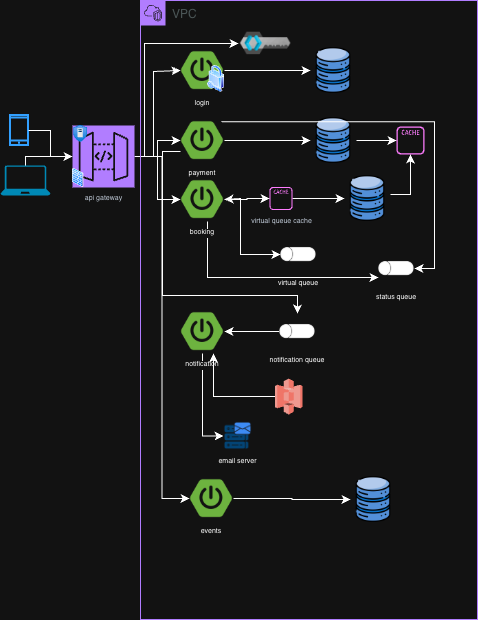

The diagram above was exported from draw.io. Its source (the exported page's mxGraphModel, read from the mxfile embedded in the PNG):
<mxGraphModel dx="1414" dy="790" grid="1" gridSize="9" guides="1" tooltips="1" connect="1" arrows="1" fold="1" page="1" pageScale="1" pageWidth="827" pageHeight="1169" math="0" shadow="0">
  <root>
    <mxCell id="0" />
    <mxCell id="1" parent="0" />
    <mxCell id="GMfNYrcdaLv_WN3RzoLH-1" parent="1" style="html=1;verticalLabelPosition=bottom;align=center;labelBackgroundColor=#ffffff;verticalAlign=top;strokeWidth=2;strokeColor=#0080F0;shadow=0;dashed=0;shape=mxgraph.ios7.icons.smartphone;" value="" vertex="1">
      <mxGeometry height="30" width="18" x="190" y="180" as="geometry" />
    </mxCell>
    <mxCell id="GMfNYrcdaLv_WN3RzoLH-2" parent="1" style="verticalLabelPosition=bottom;html=1;verticalAlign=top;align=center;strokeColor=none;fillColor=#00BEF2;shape=mxgraph.azure.laptop;pointerEvents=1;" value="" vertex="1">
      <mxGeometry height="30" width="50" x="180" y="230" as="geometry" />
    </mxCell>
    <mxCell id="GMfNYrcdaLv_WN3RzoLH-10" edge="1" parent="1" source="GMfNYrcdaLv_WN3RzoLH-4" style="edgeStyle=orthogonalEdgeStyle;rounded=0;orthogonalLoop=1;jettySize=auto;html=1;entryX=0;entryY=0.5;entryDx=0;entryDy=0;exitX=1;exitY=0.5;exitDx=0;exitDy=0;exitPerimeter=0;" target="J71RCUj8I59IQGSOi9eD-5">
      <mxGeometry relative="1" as="geometry">
        <Array as="points">
          <mxPoint x="333" y="221" />
          <mxPoint x="333" y="136" />
          <mxPoint x="360" y="136" />
        </Array>
        <mxPoint x="230" y="180" as="sourcePoint" />
        <mxPoint x="360" y="135.5000000000001" as="targetPoint" />
      </mxGeometry>
    </mxCell>
    <mxCell id="GMfNYrcdaLv_WN3RzoLH-18" edge="1" parent="1" source="GMfNYrcdaLv_WN3RzoLH-4" style="edgeStyle=orthogonalEdgeStyle;rounded=0;orthogonalLoop=1;jettySize=auto;html=1;entryX=0;entryY=0.5;entryDx=0;entryDy=0;" target="GMfNYrcdaLv_WN3RzoLH-15">
      <mxGeometry relative="1" as="geometry" />
    </mxCell>
    <mxCell id="GMfNYrcdaLv_WN3RzoLH-20" edge="1" parent="1" source="GMfNYrcdaLv_WN3RzoLH-4" style="edgeStyle=orthogonalEdgeStyle;rounded=0;orthogonalLoop=1;jettySize=auto;html=1;" target="GMfNYrcdaLv_WN3RzoLH-19">
      <mxGeometry relative="1" as="geometry" />
    </mxCell>
    <mxCell id="J71RCUj8I59IQGSOi9eD-21" edge="1" parent="1" source="GMfNYrcdaLv_WN3RzoLH-4" style="edgeStyle=orthogonalEdgeStyle;rounded=0;orthogonalLoop=1;jettySize=auto;html=1;entryX=0;entryY=0.5;entryDx=0;entryDy=0;" target="J71RCUj8I59IQGSOi9eD-18">
      <mxGeometry relative="1" as="geometry" />
    </mxCell>
    <mxCell id="i16MWW7dtzBjzmjiUb17-2" edge="1" parent="1" source="GMfNYrcdaLv_WN3RzoLH-4" style="edgeStyle=orthogonalEdgeStyle;rounded=0;orthogonalLoop=1;jettySize=auto;html=1;entryX=0;entryY=0.5;entryDx=0;entryDy=0;" target="i16MWW7dtzBjzmjiUb17-1">
      <mxGeometry relative="1" as="geometry">
        <Array as="points">
          <mxPoint x="324" y="221" />
          <mxPoint x="324" y="108" />
        </Array>
      </mxGeometry>
    </mxCell>
    <mxCell id="GMfNYrcdaLv_WN3RzoLH-4" parent="1" style="sketch=0;points=[[0,0,0],[0.25,0,0],[0.5,0,0],[0.75,0,0],[1,0,0],[0,1,0],[0.25,1,0],[0.5,1,0],[0.75,1,0],[1,1,0],[0,0.25,0],[0,0.5,0],[0,0.75,0],[1,0.25,0],[1,0.5,0],[1,0.75,0]];outlineConnect=0;fontColor=#232F3E;fillColor=#8C4FFF;strokeColor=#ffffff;dashed=0;verticalLabelPosition=bottom;verticalAlign=top;align=center;html=1;fontSize=7;fontStyle=0;aspect=fixed;shape=mxgraph.aws4.resourceIcon;resIcon=mxgraph.aws4.api_gateway;" value="api gateway" vertex="1">
      <mxGeometry height="62" width="62" x="252" y="190" as="geometry" />
    </mxCell>
    <mxCell id="GMfNYrcdaLv_WN3RzoLH-16" parent="1" style="points=[[0,0],[0.25,0],[0.5,0],[0.75,0],[1,0],[1,0.25],[1,0.5],[1,0.75],[1,1],[0.75,1],[0.5,1],[0.25,1],[0,1],[0,0.75],[0,0.5],[0,0.25]];outlineConnect=0;gradientColor=none;html=1;whiteSpace=wrap;fontSize=12;fontStyle=0;container=1;pointerEvents=0;collapsible=0;recursiveResize=0;shape=mxgraph.aws4.group;grIcon=mxgraph.aws4.group_vpc2;strokeColor=#8C4FFF;fillColor=none;verticalAlign=top;align=left;spacingLeft=30;fontColor=#AAB7B8;dashed=0;" value="VPC" vertex="1">
      <mxGeometry height="619" width="337" x="320" y="65" as="geometry" />
    </mxCell>
    <mxCell id="GMfNYrcdaLv_WN3RzoLH-38" edge="1" parent="GMfNYrcdaLv_WN3RzoLH-16" source="GMfNYrcdaLv_WN3RzoLH-19" style="edgeStyle=orthogonalEdgeStyle;rounded=0;orthogonalLoop=1;jettySize=auto;html=1;" target="GMfNYrcdaLv_WN3RzoLH-29">
      <mxGeometry relative="1" as="geometry" />
    </mxCell>
    <mxCell id="klrwVSZgjaPh6XkpIql8-6" edge="1" parent="GMfNYrcdaLv_WN3RzoLH-16" source="GMfNYrcdaLv_WN3RzoLH-19" style="edgeStyle=orthogonalEdgeStyle;rounded=0;orthogonalLoop=1;jettySize=auto;html=1;entryX=0;entryY=0.75;entryDx=0;entryDy=0;" target="klrwVSZgjaPh6XkpIql8-3">
      <mxGeometry relative="1" as="geometry">
        <Array as="points">
          <mxPoint x="67" y="277" />
        </Array>
      </mxGeometry>
    </mxCell>
    <mxCell id="GMfNYrcdaLv_WN3RzoLH-19" parent="GMfNYrcdaLv_WN3RzoLH-16" style="shape=image;verticalLabelPosition=bottom;labelBackgroundColor=default;verticalAlign=top;aspect=fixed;imageAspect=0;image=https://miro.medium.com/v2/resize:fit:256/1*7a9dxByMJ-wXPeWF2d776Q.png;fontSize=7;" value="booking" vertex="1">
      <mxGeometry height="44" width="44" x="40" y="177" as="geometry" />
    </mxCell>
    <mxCell id="GMfNYrcdaLv_WN3RzoLH-39" edge="1" parent="GMfNYrcdaLv_WN3RzoLH-16" source="GMfNYrcdaLv_WN3RzoLH-22" style="edgeStyle=orthogonalEdgeStyle;rounded=0;orthogonalLoop=1;jettySize=auto;html=1;" target="GMfNYrcdaLv_WN3RzoLH-28">
      <mxGeometry relative="1" as="geometry" />
    </mxCell>
    <mxCell id="GMfNYrcdaLv_WN3RzoLH-22" parent="GMfNYrcdaLv_WN3RzoLH-16" style="shape=image;verticalLabelPosition=bottom;labelBackgroundColor=default;verticalAlign=top;aspect=fixed;imageAspect=0;image=https://cdn-icons-png.flaticon.com/512/9850/9850812.png;" value="" vertex="1">
      <mxGeometry height="46" width="46" x="170" y="117" as="geometry" />
    </mxCell>
    <mxCell id="GMfNYrcdaLv_WN3RzoLH-41" edge="1" parent="GMfNYrcdaLv_WN3RzoLH-16" source="GMfNYrcdaLv_WN3RzoLH-25" style="edgeStyle=orthogonalEdgeStyle;rounded=0;orthogonalLoop=1;jettySize=auto;html=1;" target="GMfNYrcdaLv_WN3RzoLH-28">
      <mxGeometry relative="1" as="geometry">
        <Array as="points">
          <mxPoint x="270" y="194" />
        </Array>
      </mxGeometry>
    </mxCell>
    <mxCell id="GMfNYrcdaLv_WN3RzoLH-25" parent="GMfNYrcdaLv_WN3RzoLH-16" style="shape=image;verticalLabelPosition=bottom;labelBackgroundColor=default;verticalAlign=top;aspect=fixed;imageAspect=0;image=https://cdn-icons-png.flaticon.com/512/9850/9850812.png;" value="" vertex="1">
      <mxGeometry height="46" width="46" x="204" y="175" as="geometry" />
    </mxCell>
    <mxCell id="GMfNYrcdaLv_WN3RzoLH-24" parent="GMfNYrcdaLv_WN3RzoLH-16" style="shape=image;verticalLabelPosition=bottom;labelBackgroundColor=default;verticalAlign=top;aspect=fixed;imageAspect=0;image=https://cdn-icons-png.flaticon.com/512/9850/9850812.png;" value="" vertex="1">
      <mxGeometry height="46" width="46" x="170" y="47" as="geometry" />
    </mxCell>
    <mxCell id="GMfNYrcdaLv_WN3RzoLH-34" edge="1" parent="GMfNYrcdaLv_WN3RzoLH-16" source="GMfNYrcdaLv_WN3RzoLH-29" style="edgeStyle=orthogonalEdgeStyle;rounded=0;orthogonalLoop=1;jettySize=auto;html=1;" target="GMfNYrcdaLv_WN3RzoLH-25">
      <mxGeometry relative="1" as="geometry" />
    </mxCell>
    <mxCell id="GMfNYrcdaLv_WN3RzoLH-29" parent="GMfNYrcdaLv_WN3RzoLH-16" style="sketch=0;outlineConnect=0;fontColor=#232F3E;gradientColor=none;fillColor=#C925D1;strokeColor=none;dashed=0;verticalLabelPosition=bottom;verticalAlign=top;align=center;html=1;fontSize=7;fontStyle=0;aspect=fixed;pointerEvents=1;shape=mxgraph.aws4.cache_node;" value="vi&lt;span style=&quot;background-color: transparent; color: light-dark(rgb(35, 47, 62), rgb(189, 199, 212));&quot;&gt;rtual queue cache&lt;/span&gt;" vertex="1">
      <mxGeometry height="23" width="23" x="129" y="186.5" as="geometry" />
    </mxCell>
    <mxCell id="GMfNYrcdaLv_WN3RzoLH-28" parent="GMfNYrcdaLv_WN3RzoLH-16" style="sketch=0;outlineConnect=0;fontColor=#232F3E;gradientColor=none;fillColor=#C925D1;strokeColor=none;dashed=0;verticalLabelPosition=bottom;verticalAlign=top;align=center;html=1;fontSize=12;fontStyle=0;aspect=fixed;pointerEvents=1;shape=mxgraph.aws4.cache_node;" value="" vertex="1">
      <mxGeometry height="28" width="28" x="256" y="126" as="geometry" />
    </mxCell>
    <mxCell id="GMfNYrcdaLv_WN3RzoLH-36" edge="1" parent="GMfNYrcdaLv_WN3RzoLH-16" source="J71RCUj8I59IQGSOi9eD-5" style="edgeStyle=orthogonalEdgeStyle;rounded=0;orthogonalLoop=1;jettySize=auto;html=1;exitX=1;exitY=0.5;exitDx=0;exitDy=0;" target="GMfNYrcdaLv_WN3RzoLH-24">
      <mxGeometry relative="1" as="geometry">
        <mxPoint x="83.00000000000023" y="70.52380952380952" as="sourcePoint" />
      </mxGeometry>
    </mxCell>
    <mxCell id="J71RCUj8I59IQGSOi9eD-5" parent="GMfNYrcdaLv_WN3RzoLH-16" style="shape=image;verticalLabelPosition=bottom;labelBackgroundColor=default;verticalAlign=top;aspect=fixed;imageAspect=0;image=https://miro.medium.com/v2/resize:fit:256/1*7a9dxByMJ-wXPeWF2d776Q.png;fontSize=7;" value="login" vertex="1">
      <mxGeometry height="44" width="44" x="40" y="48" as="geometry" />
    </mxCell>
    <mxCell id="J71RCUj8I59IQGSOi9eD-11" edge="1" parent="GMfNYrcdaLv_WN3RzoLH-16" source="GMfNYrcdaLv_WN3RzoLH-15" style="edgeStyle=orthogonalEdgeStyle;rounded=0;orthogonalLoop=1;jettySize=auto;html=1;" target="J71RCUj8I59IQGSOi9eD-9">
      <mxGeometry relative="1" as="geometry">
        <Array as="points">
          <mxPoint x="22" y="151" />
          <mxPoint x="22" y="295" />
        </Array>
      </mxGeometry>
    </mxCell>
    <mxCell id="klrwVSZgjaPh6XkpIql8-5" edge="1" parent="GMfNYrcdaLv_WN3RzoLH-16" source="GMfNYrcdaLv_WN3RzoLH-15" style="edgeStyle=orthogonalEdgeStyle;rounded=0;orthogonalLoop=1;jettySize=auto;html=1;entryX=1;entryY=0.5;entryDx=0;entryDy=0;exitX=0.929;exitY=0.072;exitDx=0;exitDy=0;exitPerimeter=0;" target="klrwVSZgjaPh6XkpIql8-3">
      <mxGeometry relative="1" as="geometry">
        <mxPoint x="103" y="105.99702702702709" as="sourcePoint" />
        <mxPoint x="293" y="233.97" as="targetPoint" />
      </mxGeometry>
    </mxCell>
    <mxCell id="GMfNYrcdaLv_WN3RzoLH-15" parent="GMfNYrcdaLv_WN3RzoLH-16" style="shape=image;verticalLabelPosition=bottom;labelBackgroundColor=default;verticalAlign=top;aspect=fixed;imageAspect=0;image=https://miro.medium.com/v2/resize:fit:256/1*7a9dxByMJ-wXPeWF2d776Q.png;fontSize=7;" value="payment" vertex="1">
      <mxGeometry height="44" width="44" x="40" y="118" as="geometry" />
    </mxCell>
    <mxCell id="GMfNYrcdaLv_WN3RzoLH-31" edge="1" parent="GMfNYrcdaLv_WN3RzoLH-16" source="GMfNYrcdaLv_WN3RzoLH-15" style="edgeStyle=orthogonalEdgeStyle;rounded=0;orthogonalLoop=1;jettySize=auto;html=1;" target="GMfNYrcdaLv_WN3RzoLH-22">
      <mxGeometry relative="1" as="geometry" />
    </mxCell>
    <mxCell id="J71RCUj8I59IQGSOi9eD-4" parent="GMfNYrcdaLv_WN3RzoLH-16" style="image;aspect=fixed;perimeter=ellipsePerimeter;html=1;align=center;shadow=0;dashed=0;spacingTop=3;image=img/lib/active_directory/security.svg;" value="" vertex="1">
      <mxGeometry height="27" width="17.01" x="66.99000000000001" y="65" as="geometry" />
    </mxCell>
    <mxCell id="J71RCUj8I59IQGSOi9eD-17" edge="1" parent="GMfNYrcdaLv_WN3RzoLH-16" source="J71RCUj8I59IQGSOi9eD-8" style="edgeStyle=orthogonalEdgeStyle;rounded=0;orthogonalLoop=1;jettySize=auto;html=1;entryX=0;entryY=0.5;entryDx=0;entryDy=0;" target="J71RCUj8I59IQGSOi9eD-16">
      <mxGeometry relative="1" as="geometry" />
    </mxCell>
    <mxCell id="J71RCUj8I59IQGSOi9eD-8" parent="GMfNYrcdaLv_WN3RzoLH-16" style="shape=image;verticalLabelPosition=bottom;labelBackgroundColor=default;verticalAlign=top;aspect=fixed;imageAspect=0;image=https://miro.medium.com/v2/resize:fit:256/1*7a9dxByMJ-wXPeWF2d776Q.png;fontSize=7;" value="notification" vertex="1">
      <mxGeometry height="44" width="44" x="40" y="309" as="geometry" />
    </mxCell>
    <mxCell id="J71RCUj8I59IQGSOi9eD-10" edge="1" parent="GMfNYrcdaLv_WN3RzoLH-16" source="J71RCUj8I59IQGSOi9eD-9" style="edgeStyle=orthogonalEdgeStyle;rounded=0;orthogonalLoop=1;jettySize=auto;html=1;" target="J71RCUj8I59IQGSOi9eD-8">
      <mxGeometry relative="1" as="geometry" />
    </mxCell>
    <mxCell id="J71RCUj8I59IQGSOi9eD-9" parent="GMfNYrcdaLv_WN3RzoLH-16" style="shape=image;verticalLabelPosition=bottom;labelBackgroundColor=default;verticalAlign=top;aspect=fixed;imageAspect=0;image=https://martin-thoma.com/images/2020/03/queue.png;fontSize=7;" value="notification queue" vertex="1">
      <mxGeometry height="36" width="36" x="139" y="313" as="geometry" />
    </mxCell>
    <mxCell id="J71RCUj8I59IQGSOi9eD-14" edge="1" parent="GMfNYrcdaLv_WN3RzoLH-16" source="klrwVSZgjaPh6XkpIql8-2" style="edgeStyle=orthogonalEdgeStyle;rounded=0;orthogonalLoop=1;jettySize=auto;html=1;entryX=0.75;entryY=1;entryDx=0;entryDy=0;exitX=0;exitY=0.5;exitDx=0;exitDy=0;exitPerimeter=0;" target="J71RCUj8I59IQGSOi9eD-8">
      <mxGeometry relative="1" as="geometry">
        <mxPoint x="134" y="391.48648648648634" as="sourcePoint" />
      </mxGeometry>
    </mxCell>
    <mxCell id="J71RCUj8I59IQGSOi9eD-16" parent="GMfNYrcdaLv_WN3RzoLH-16" style="shape=image;verticalLabelPosition=bottom;labelBackgroundColor=default;verticalAlign=top;aspect=fixed;imageAspect=0;image=https://cdn-icons-png.magnific.com/256/18234/18234236.png?semt=ais_white_label;fontSize=7;" value="email server" vertex="1">
      <mxGeometry height="29" width="29" x="83" y="421" as="geometry" />
    </mxCell>
    <mxCell id="J71RCUj8I59IQGSOi9eD-20" edge="1" parent="GMfNYrcdaLv_WN3RzoLH-16" source="J71RCUj8I59IQGSOi9eD-18" style="edgeStyle=orthogonalEdgeStyle;rounded=0;orthogonalLoop=1;jettySize=auto;html=1;entryX=0;entryY=0.5;entryDx=0;entryDy=0;" target="J71RCUj8I59IQGSOi9eD-19">
      <mxGeometry relative="1" as="geometry" />
    </mxCell>
    <mxCell id="J71RCUj8I59IQGSOi9eD-18" parent="GMfNYrcdaLv_WN3RzoLH-16" style="shape=image;verticalLabelPosition=bottom;labelBackgroundColor=default;verticalAlign=top;aspect=fixed;imageAspect=0;image=https://miro.medium.com/v2/resize:fit:256/1*7a9dxByMJ-wXPeWF2d776Q.png;fontSize=7;" value="events" vertex="1">
      <mxGeometry height="44" width="44" x="49" y="476" as="geometry" />
    </mxCell>
    <mxCell id="J71RCUj8I59IQGSOi9eD-19" parent="GMfNYrcdaLv_WN3RzoLH-16" style="shape=image;verticalLabelPosition=bottom;labelBackgroundColor=default;verticalAlign=top;aspect=fixed;imageAspect=0;image=https://cdn-icons-png.flaticon.com/512/9850/9850812.png;" value="" vertex="1">
      <mxGeometry height="46" width="46" x="210" y="476" as="geometry" />
    </mxCell>
    <mxCell id="klrwVSZgjaPh6XkpIql8-2" parent="GMfNYrcdaLv_WN3RzoLH-16" style="outlineConnect=0;dashed=0;verticalLabelPosition=bottom;verticalAlign=top;align=center;html=1;shape=mxgraph.aws3.s3;fillColor=#E05243;gradientColor=none;" value="" vertex="1">
      <mxGeometry height="36" width="27.5" x="134.5" y="378" as="geometry" />
    </mxCell>
    <mxCell id="klrwVSZgjaPh6XkpIql8-3" parent="GMfNYrcdaLv_WN3RzoLH-16" style="shape=image;verticalLabelPosition=bottom;labelBackgroundColor=default;verticalAlign=top;aspect=fixed;imageAspect=0;image=https://martin-thoma.com/images/2020/03/queue.png;fontSize=7;" value="status queue" vertex="1">
      <mxGeometry height="36" width="36" x="238" y="250" as="geometry" />
    </mxCell>
    <mxCell id="i16MWW7dtzBjzmjiUb17-1" parent="GMfNYrcdaLv_WN3RzoLH-16" style="shape=image;verticalLabelPosition=bottom;labelBackgroundColor=default;verticalAlign=top;aspect=fixed;imageAspect=0;image=https://docs.cloud.cbh.kth.se/images/keycloak_logo.png;" value="" vertex="1">
      <mxGeometry height="54" width="54" x="98" y="16" as="geometry" />
    </mxCell>
    <mxCell id="GMfNYrcdaLv_WN3RzoLH-42" edge="1" parent="1" source="GMfNYrcdaLv_WN3RzoLH-1" style="edgeStyle=orthogonalEdgeStyle;rounded=0;orthogonalLoop=1;jettySize=auto;html=1;entryX=0;entryY=0.5;entryDx=0;entryDy=0;entryPerimeter=0;" target="GMfNYrcdaLv_WN3RzoLH-4">
      <mxGeometry relative="1" as="geometry" />
    </mxCell>
    <mxCell id="GMfNYrcdaLv_WN3RzoLH-27" parent="1" style="shape=image;verticalLabelPosition=bottom;labelBackgroundColor=default;verticalAlign=top;aspect=fixed;imageAspect=0;image=https://martin-thoma.com/images/2020/03/queue.png;fontSize=7;" value="virtual queue" vertex="1">
      <mxGeometry height="36" width="36" x="460" y="301" as="geometry" />
    </mxCell>
    <mxCell id="GMfNYrcdaLv_WN3RzoLH-37" edge="1" parent="1" source="GMfNYrcdaLv_WN3RzoLH-19" style="endArrow=classic;startArrow=classic;html=1;rounded=0;exitX=1;exitY=0.5;exitDx=0;exitDy=0;entryX=0;entryY=0.5;entryDx=0;entryDy=0;" target="GMfNYrcdaLv_WN3RzoLH-27" value="">
      <mxGeometry height="50" relative="1" width="50" as="geometry">
        <Array as="points">
          <mxPoint x="420" y="263" />
          <mxPoint x="420" y="319" />
        </Array>
        <mxPoint x="340" y="289" as="sourcePoint" />
        <mxPoint x="390" y="239" as="targetPoint" />
      </mxGeometry>
    </mxCell>
    <mxCell id="J71RCUj8I59IQGSOi9eD-1" parent="1" style="image;aspect=fixed;html=1;points=[];align=center;fontSize=12;image=img/lib/azure2/networking/DDoS_Protection_Plans.svg;" value="" vertex="1">
      <mxGeometry height="17" width="14" x="253.1" y="190" as="geometry" />
    </mxCell>
    <mxCell id="J71RCUj8I59IQGSOi9eD-2" parent="1" style="image;aspect=fixed;perimeter=ellipsePerimeter;html=1;align=center;shadow=0;dashed=0;spacingTop=3;image=img/lib/active_directory/firewall.svg;" value="" vertex="1">
      <mxGeometry height="19" width="11.59" x="252" y="233" as="geometry" />
    </mxCell>
    <mxCell id="J71RCUj8I59IQGSOi9eD-12" edge="1" parent="1" source="GMfNYrcdaLv_WN3RzoLH-2" style="edgeStyle=orthogonalEdgeStyle;rounded=0;orthogonalLoop=1;jettySize=auto;html=1;entryX=0;entryY=0.5;entryDx=0;entryDy=0;entryPerimeter=0;" target="GMfNYrcdaLv_WN3RzoLH-4">
      <mxGeometry relative="1" as="geometry">
        <Array as="points">
          <mxPoint x="205" y="221" />
        </Array>
      </mxGeometry>
    </mxCell>
  </root>
</mxGraphModel>